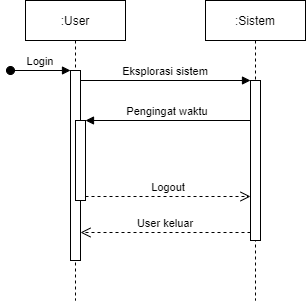

The diagram above was exported from draw.io. Its source (the exported page's mxGraphModel, read from the mxfile embedded in the PNG):
<mxGraphModel dx="782" dy="537" grid="1" gridSize="10" guides="1" tooltips="1" connect="1" arrows="1" fold="1" page="1" pageScale="1" pageWidth="850" pageHeight="1100" math="0" shadow="0">
  <root>
    <mxCell id="0" />
    <mxCell id="1" parent="0" />
    <mxCell id="3nuBFxr9cyL0pnOWT2aG-1" value=":User" style="shape=umlLifeline;perimeter=lifelinePerimeter;container=1;collapsible=0;recursiveResize=0;rounded=0;shadow=0;strokeWidth=1;" parent="1" vertex="1">
      <mxGeometry x="120" y="80" width="100" height="300" as="geometry" />
    </mxCell>
    <mxCell id="3nuBFxr9cyL0pnOWT2aG-2" value="" style="points=[];perimeter=orthogonalPerimeter;rounded=0;shadow=0;strokeWidth=1;" parent="3nuBFxr9cyL0pnOWT2aG-1" vertex="1">
      <mxGeometry x="45" y="70" width="10" height="190" as="geometry" />
    </mxCell>
    <mxCell id="3nuBFxr9cyL0pnOWT2aG-3" value="Login" style="verticalAlign=bottom;startArrow=oval;endArrow=block;startSize=8;shadow=0;strokeWidth=1;" parent="3nuBFxr9cyL0pnOWT2aG-1" target="3nuBFxr9cyL0pnOWT2aG-2" edge="1">
      <mxGeometry relative="1" as="geometry">
        <mxPoint x="-15" y="70" as="sourcePoint" />
      </mxGeometry>
    </mxCell>
    <mxCell id="3nuBFxr9cyL0pnOWT2aG-4" value="" style="points=[];perimeter=orthogonalPerimeter;rounded=0;shadow=0;strokeWidth=1;" parent="3nuBFxr9cyL0pnOWT2aG-1" vertex="1">
      <mxGeometry x="50" y="120" width="10" height="80" as="geometry" />
    </mxCell>
    <mxCell id="3nuBFxr9cyL0pnOWT2aG-5" value=":Sistem" style="shape=umlLifeline;perimeter=lifelinePerimeter;container=1;collapsible=0;recursiveResize=0;rounded=0;shadow=0;strokeWidth=1;" parent="1" vertex="1">
      <mxGeometry x="300" y="80" width="100" height="300" as="geometry" />
    </mxCell>
    <mxCell id="3nuBFxr9cyL0pnOWT2aG-6" value="" style="points=[];perimeter=orthogonalPerimeter;rounded=0;shadow=0;strokeWidth=1;" parent="3nuBFxr9cyL0pnOWT2aG-5" vertex="1">
      <mxGeometry x="45" y="80" width="10" height="160" as="geometry" />
    </mxCell>
    <mxCell id="3nuBFxr9cyL0pnOWT2aG-7" value="User keluar" style="verticalAlign=bottom;endArrow=open;dashed=1;endSize=8;exitX=0;exitY=0.95;shadow=0;strokeWidth=1;" parent="1" source="3nuBFxr9cyL0pnOWT2aG-6" target="3nuBFxr9cyL0pnOWT2aG-2" edge="1">
      <mxGeometry relative="1" as="geometry">
        <mxPoint x="275" y="236" as="targetPoint" />
      </mxGeometry>
    </mxCell>
    <mxCell id="3nuBFxr9cyL0pnOWT2aG-8" value="Eksplorasi sistem" style="verticalAlign=bottom;endArrow=block;entryX=0;entryY=0;shadow=0;strokeWidth=1;" parent="1" source="3nuBFxr9cyL0pnOWT2aG-2" target="3nuBFxr9cyL0pnOWT2aG-6" edge="1">
      <mxGeometry relative="1" as="geometry">
        <mxPoint x="275" y="160" as="sourcePoint" />
      </mxGeometry>
    </mxCell>
    <mxCell id="3nuBFxr9cyL0pnOWT2aG-9" value="Pengingat waktu" style="verticalAlign=bottom;endArrow=block;entryX=1;entryY=0;shadow=0;strokeWidth=1;" parent="1" source="3nuBFxr9cyL0pnOWT2aG-6" target="3nuBFxr9cyL0pnOWT2aG-4" edge="1">
      <mxGeometry relative="1" as="geometry">
        <mxPoint x="240" y="200" as="sourcePoint" />
      </mxGeometry>
    </mxCell>
    <mxCell id="3nuBFxr9cyL0pnOWT2aG-10" value="Logout" style="verticalAlign=bottom;endArrow=open;dashed=1;endSize=8;exitX=1;exitY=0.95;shadow=0;strokeWidth=1;" parent="1" source="3nuBFxr9cyL0pnOWT2aG-4" target="3nuBFxr9cyL0pnOWT2aG-6" edge="1">
      <mxGeometry relative="1" as="geometry">
        <mxPoint x="240" y="257" as="targetPoint" />
      </mxGeometry>
    </mxCell>
  </root>
</mxGraphModel>